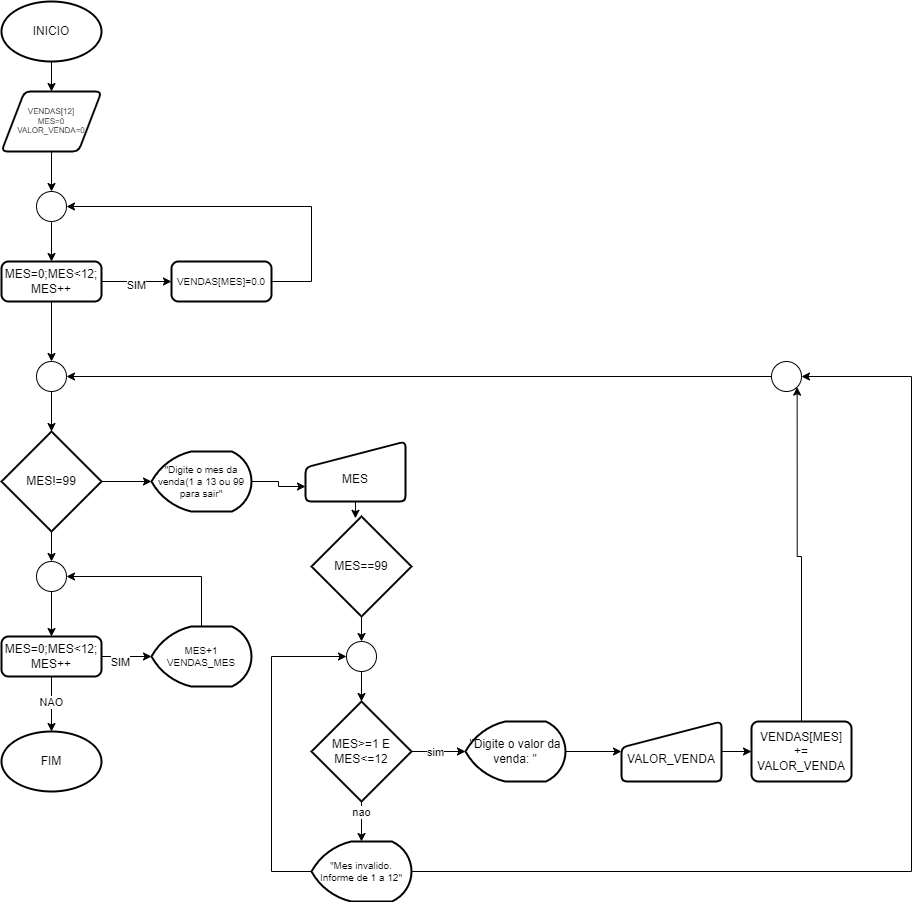

The diagram above was exported from draw.io. Its source (the exported page's mxGraphModel, read from the mxfile embedded in the PNG):
<mxGraphModel dx="1500" dy="807" grid="1" gridSize="10" guides="1" tooltips="1" connect="1" arrows="1" fold="1" page="1" pageScale="1" pageWidth="827" pageHeight="1169" math="0" shadow="0">
  <root>
    <mxCell id="0" />
    <mxCell id="1" parent="0" />
    <mxCell id="CU6-TgZBcIu9nGTS_j68-3" style="edgeStyle=orthogonalEdgeStyle;rounded=0;orthogonalLoop=1;jettySize=auto;html=1;exitX=0.5;exitY=1;exitDx=0;exitDy=0;exitPerimeter=0;entryX=0.5;entryY=0;entryDx=0;entryDy=0;" edge="1" parent="1" source="CU6-TgZBcIu9nGTS_j68-1" target="CU6-TgZBcIu9nGTS_j68-2">
      <mxGeometry relative="1" as="geometry" />
    </mxCell>
    <mxCell id="CU6-TgZBcIu9nGTS_j68-1" value="INICIO" style="strokeWidth=2;html=1;shape=mxgraph.flowchart.start_1;whiteSpace=wrap;" vertex="1" parent="1">
      <mxGeometry x="10" y="20" width="100" height="60" as="geometry" />
    </mxCell>
    <mxCell id="CU6-TgZBcIu9nGTS_j68-2" value="VENDAS[12]&lt;div style=&quot;font-size: 8px;&quot;&gt;MES=0&lt;/div&gt;&lt;div style=&quot;font-size: 8px;&quot;&gt;VALOR_VENDA=0&lt;/div&gt;" style="shape=parallelogram;html=1;strokeWidth=2;perimeter=parallelogramPerimeter;whiteSpace=wrap;rounded=1;arcSize=12;size=0.23;fontSize=8;" vertex="1" parent="1">
      <mxGeometry x="10" y="110" width="100" height="60" as="geometry" />
    </mxCell>
    <mxCell id="CU6-TgZBcIu9nGTS_j68-7" style="edgeStyle=orthogonalEdgeStyle;rounded=0;orthogonalLoop=1;jettySize=auto;html=1;exitX=1;exitY=0.5;exitDx=0;exitDy=0;entryX=0;entryY=0.5;entryDx=0;entryDy=0;" edge="1" parent="1" source="CU6-TgZBcIu9nGTS_j68-4" target="CU6-TgZBcIu9nGTS_j68-6">
      <mxGeometry relative="1" as="geometry" />
    </mxCell>
    <mxCell id="CU6-TgZBcIu9nGTS_j68-13" value="SIM" style="edgeLabel;html=1;align=center;verticalAlign=middle;resizable=0;points=[];" vertex="1" connectable="0" parent="CU6-TgZBcIu9nGTS_j68-7">
      <mxGeometry x="-0.0057" y="-3" relative="1" as="geometry">
        <mxPoint as="offset" />
      </mxGeometry>
    </mxCell>
    <mxCell id="CU6-TgZBcIu9nGTS_j68-4" value="MES=0;MES&amp;lt;12; MES++" style="rounded=1;whiteSpace=wrap;html=1;absoluteArcSize=1;arcSize=14;strokeWidth=2;" vertex="1" parent="1">
      <mxGeometry x="10" y="280" width="100" height="40" as="geometry" />
    </mxCell>
    <mxCell id="CU6-TgZBcIu9nGTS_j68-6" value="VENDAS[MES]=0.0" style="rounded=1;whiteSpace=wrap;html=1;absoluteArcSize=1;arcSize=14;strokeWidth=2;fontSize=10;" vertex="1" parent="1">
      <mxGeometry x="180" y="280" width="100" height="40" as="geometry" />
    </mxCell>
    <mxCell id="CU6-TgZBcIu9nGTS_j68-10" style="edgeStyle=orthogonalEdgeStyle;rounded=0;orthogonalLoop=1;jettySize=auto;html=1;exitX=0.5;exitY=1;exitDx=0;exitDy=0;exitPerimeter=0;entryX=0.5;entryY=0;entryDx=0;entryDy=0;" edge="1" parent="1" source="CU6-TgZBcIu9nGTS_j68-8" target="CU6-TgZBcIu9nGTS_j68-4">
      <mxGeometry relative="1" as="geometry" />
    </mxCell>
    <mxCell id="CU6-TgZBcIu9nGTS_j68-8" value="" style="verticalLabelPosition=bottom;verticalAlign=top;html=1;shape=mxgraph.flowchart.on-page_reference;" vertex="1" parent="1">
      <mxGeometry x="45" y="210" width="30" height="30" as="geometry" />
    </mxCell>
    <mxCell id="CU6-TgZBcIu9nGTS_j68-9" style="edgeStyle=orthogonalEdgeStyle;rounded=0;orthogonalLoop=1;jettySize=auto;html=1;exitX=0.5;exitY=1;exitDx=0;exitDy=0;entryX=0.5;entryY=0;entryDx=0;entryDy=0;entryPerimeter=0;" edge="1" parent="1" source="CU6-TgZBcIu9nGTS_j68-2" target="CU6-TgZBcIu9nGTS_j68-8">
      <mxGeometry relative="1" as="geometry" />
    </mxCell>
    <mxCell id="CU6-TgZBcIu9nGTS_j68-11" style="edgeStyle=orthogonalEdgeStyle;rounded=0;orthogonalLoop=1;jettySize=auto;html=1;exitX=1;exitY=0.5;exitDx=0;exitDy=0;entryX=1;entryY=0.5;entryDx=0;entryDy=0;entryPerimeter=0;" edge="1" parent="1" source="CU6-TgZBcIu9nGTS_j68-6" target="CU6-TgZBcIu9nGTS_j68-8">
      <mxGeometry relative="1" as="geometry">
        <Array as="points">
          <mxPoint x="320" y="300" />
          <mxPoint x="320" y="225" />
        </Array>
      </mxGeometry>
    </mxCell>
    <mxCell id="CU6-TgZBcIu9nGTS_j68-18" value="" style="edgeStyle=orthogonalEdgeStyle;rounded=0;orthogonalLoop=1;jettySize=auto;html=1;" edge="1" parent="1" source="CU6-TgZBcIu9nGTS_j68-15" target="CU6-TgZBcIu9nGTS_j68-16">
      <mxGeometry relative="1" as="geometry" />
    </mxCell>
    <mxCell id="CU6-TgZBcIu9nGTS_j68-15" value="" style="verticalLabelPosition=bottom;verticalAlign=top;html=1;shape=mxgraph.flowchart.on-page_reference;" vertex="1" parent="1">
      <mxGeometry x="45" y="380" width="30" height="30" as="geometry" />
    </mxCell>
    <mxCell id="CU6-TgZBcIu9nGTS_j68-16" value="MES!=99" style="strokeWidth=2;html=1;shape=mxgraph.flowchart.decision;whiteSpace=wrap;" vertex="1" parent="1">
      <mxGeometry x="10" y="450" width="100" height="100" as="geometry" />
    </mxCell>
    <mxCell id="CU6-TgZBcIu9nGTS_j68-17" style="edgeStyle=orthogonalEdgeStyle;rounded=0;orthogonalLoop=1;jettySize=auto;html=1;exitX=0.5;exitY=1;exitDx=0;exitDy=0;entryX=0.5;entryY=0;entryDx=0;entryDy=0;entryPerimeter=0;" edge="1" parent="1" source="CU6-TgZBcIu9nGTS_j68-4" target="CU6-TgZBcIu9nGTS_j68-15">
      <mxGeometry relative="1" as="geometry" />
    </mxCell>
    <mxCell id="CU6-TgZBcIu9nGTS_j68-47" style="edgeStyle=orthogonalEdgeStyle;rounded=0;orthogonalLoop=1;jettySize=auto;html=1;exitX=1;exitY=0.5;exitDx=0;exitDy=0;exitPerimeter=0;entryX=0;entryY=0.75;entryDx=0;entryDy=0;" edge="1" parent="1" source="CU6-TgZBcIu9nGTS_j68-20" target="CU6-TgZBcIu9nGTS_j68-22">
      <mxGeometry relative="1" as="geometry">
        <mxPoint x="290" y="500.0952380952381" as="targetPoint" />
      </mxGeometry>
    </mxCell>
    <mxCell id="CU6-TgZBcIu9nGTS_j68-20" value="&quot;Digite o mes da venda(1 a 13 ou 99 para sair&quot;" style="strokeWidth=2;html=1;shape=mxgraph.flowchart.display;whiteSpace=wrap;fontSize=10;" vertex="1" parent="1">
      <mxGeometry x="160" y="470" width="100" height="60" as="geometry" />
    </mxCell>
    <mxCell id="CU6-TgZBcIu9nGTS_j68-21" style="edgeStyle=orthogonalEdgeStyle;rounded=0;orthogonalLoop=1;jettySize=auto;html=1;exitX=1;exitY=0.5;exitDx=0;exitDy=0;exitPerimeter=0;entryX=0;entryY=0.5;entryDx=0;entryDy=0;entryPerimeter=0;" edge="1" parent="1" source="CU6-TgZBcIu9nGTS_j68-16" target="CU6-TgZBcIu9nGTS_j68-20">
      <mxGeometry relative="1" as="geometry" />
    </mxCell>
    <mxCell id="CU6-TgZBcIu9nGTS_j68-22" value="&lt;div&gt;&lt;br&gt;&lt;/div&gt;MES" style="html=1;strokeWidth=2;shape=manualInput;whiteSpace=wrap;rounded=1;size=26;arcSize=11;" vertex="1" parent="1">
      <mxGeometry x="314" y="460" width="100" height="60" as="geometry" />
    </mxCell>
    <mxCell id="CU6-TgZBcIu9nGTS_j68-24" value="MES==99" style="strokeWidth=2;html=1;shape=mxgraph.flowchart.decision;whiteSpace=wrap;" vertex="1" parent="1">
      <mxGeometry x="320" y="535" width="100" height="100" as="geometry" />
    </mxCell>
    <mxCell id="CU6-TgZBcIu9nGTS_j68-26" value="MES&amp;gt;=1 E MES&amp;lt;=12" style="strokeWidth=2;html=1;shape=mxgraph.flowchart.decision;whiteSpace=wrap;" vertex="1" parent="1">
      <mxGeometry x="320" y="720" width="100" height="100" as="geometry" />
    </mxCell>
    <mxCell id="CU6-TgZBcIu9nGTS_j68-31" style="edgeStyle=orthogonalEdgeStyle;rounded=0;orthogonalLoop=1;jettySize=auto;html=1;exitX=1;exitY=0.5;exitDx=0;exitDy=0;exitPerimeter=0;entryX=0;entryY=0.5;entryDx=0;entryDy=0;" edge="1" parent="1" source="CU6-TgZBcIu9nGTS_j68-28" target="CU6-TgZBcIu9nGTS_j68-30">
      <mxGeometry relative="1" as="geometry" />
    </mxCell>
    <mxCell id="CU6-TgZBcIu9nGTS_j68-28" value="&quot;Digite o valor da venda: &quot;" style="strokeWidth=2;html=1;shape=mxgraph.flowchart.display;whiteSpace=wrap;" vertex="1" parent="1">
      <mxGeometry x="474" y="740" width="100" height="60" as="geometry" />
    </mxCell>
    <mxCell id="CU6-TgZBcIu9nGTS_j68-29" style="edgeStyle=orthogonalEdgeStyle;rounded=0;orthogonalLoop=1;jettySize=auto;html=1;exitX=1;exitY=0.5;exitDx=0;exitDy=0;exitPerimeter=0;entryX=0;entryY=0.5;entryDx=0;entryDy=0;entryPerimeter=0;" edge="1" parent="1" source="CU6-TgZBcIu9nGTS_j68-26" target="CU6-TgZBcIu9nGTS_j68-28">
      <mxGeometry relative="1" as="geometry" />
    </mxCell>
    <mxCell id="CU6-TgZBcIu9nGTS_j68-45" value="sim" style="edgeLabel;html=1;align=center;verticalAlign=middle;resizable=0;points=[];" vertex="1" connectable="0" parent="CU6-TgZBcIu9nGTS_j68-29">
      <mxGeometry x="-0.1605" relative="1" as="geometry">
        <mxPoint as="offset" />
      </mxGeometry>
    </mxCell>
    <mxCell id="CU6-TgZBcIu9nGTS_j68-33" style="edgeStyle=orthogonalEdgeStyle;rounded=0;orthogonalLoop=1;jettySize=auto;html=1;exitX=1;exitY=0.5;exitDx=0;exitDy=0;entryX=0;entryY=0.5;entryDx=0;entryDy=0;" edge="1" parent="1" source="CU6-TgZBcIu9nGTS_j68-30" target="CU6-TgZBcIu9nGTS_j68-32">
      <mxGeometry relative="1" as="geometry" />
    </mxCell>
    <mxCell id="CU6-TgZBcIu9nGTS_j68-30" value="&lt;div&gt;&lt;br&gt;&lt;/div&gt;VALOR_VENDA" style="html=1;strokeWidth=2;shape=manualInput;whiteSpace=wrap;rounded=1;size=26;arcSize=11;" vertex="1" parent="1">
      <mxGeometry x="630" y="740" width="100" height="60" as="geometry" />
    </mxCell>
    <mxCell id="CU6-TgZBcIu9nGTS_j68-32" value="VENDAS[MES] += VALOR_VENDA" style="rounded=1;whiteSpace=wrap;html=1;absoluteArcSize=1;arcSize=14;strokeWidth=2;" vertex="1" parent="1">
      <mxGeometry x="760" y="740" width="100" height="60" as="geometry" />
    </mxCell>
    <mxCell id="CU6-TgZBcIu9nGTS_j68-34" value="&quot;Mes invalido. Informe de 1 a 12&quot;" style="strokeWidth=2;html=1;shape=mxgraph.flowchart.display;whiteSpace=wrap;fontSize=10;" vertex="1" parent="1">
      <mxGeometry x="320" y="860" width="100" height="60" as="geometry" />
    </mxCell>
    <mxCell id="CU6-TgZBcIu9nGTS_j68-35" style="edgeStyle=orthogonalEdgeStyle;rounded=0;orthogonalLoop=1;jettySize=auto;html=1;exitX=0.5;exitY=1;exitDx=0;exitDy=0;exitPerimeter=0;entryX=0.5;entryY=0;entryDx=0;entryDy=0;entryPerimeter=0;" edge="1" parent="1" source="CU6-TgZBcIu9nGTS_j68-26" target="CU6-TgZBcIu9nGTS_j68-34">
      <mxGeometry relative="1" as="geometry" />
    </mxCell>
    <mxCell id="CU6-TgZBcIu9nGTS_j68-46" value="nao" style="edgeLabel;html=1;align=center;verticalAlign=middle;resizable=0;points=[];" vertex="1" connectable="0" parent="CU6-TgZBcIu9nGTS_j68-35">
      <mxGeometry x="-0.4667" y="-1" relative="1" as="geometry">
        <mxPoint as="offset" />
      </mxGeometry>
    </mxCell>
    <mxCell id="CU6-TgZBcIu9nGTS_j68-40" style="edgeStyle=orthogonalEdgeStyle;rounded=0;orthogonalLoop=1;jettySize=auto;html=1;exitX=0;exitY=0.5;exitDx=0;exitDy=0;exitPerimeter=0;" edge="1" parent="1" source="CU6-TgZBcIu9nGTS_j68-37" target="CU6-TgZBcIu9nGTS_j68-15">
      <mxGeometry relative="1" as="geometry" />
    </mxCell>
    <mxCell id="CU6-TgZBcIu9nGTS_j68-37" value="" style="verticalLabelPosition=bottom;verticalAlign=top;html=1;shape=mxgraph.flowchart.on-page_reference;" vertex="1" parent="1">
      <mxGeometry x="780" y="380" width="30" height="30" as="geometry" />
    </mxCell>
    <mxCell id="CU6-TgZBcIu9nGTS_j68-55" style="edgeStyle=orthogonalEdgeStyle;rounded=0;orthogonalLoop=1;jettySize=auto;html=1;exitX=1;exitY=0.5;exitDx=0;exitDy=0;" edge="1" parent="1" source="CU6-TgZBcIu9nGTS_j68-43" target="CU6-TgZBcIu9nGTS_j68-54">
      <mxGeometry relative="1" as="geometry" />
    </mxCell>
    <mxCell id="CU6-TgZBcIu9nGTS_j68-59" value="SIM" style="edgeLabel;html=1;align=center;verticalAlign=middle;resizable=0;points=[];" vertex="1" connectable="0" parent="CU6-TgZBcIu9nGTS_j68-55">
      <mxGeometry x="-0.2457" y="-5" relative="1" as="geometry">
        <mxPoint as="offset" />
      </mxGeometry>
    </mxCell>
    <mxCell id="CU6-TgZBcIu9nGTS_j68-43" value="MES=0;MES&amp;lt;12; MES++" style="rounded=1;whiteSpace=wrap;html=1;absoluteArcSize=1;arcSize=14;strokeWidth=2;" vertex="1" parent="1">
      <mxGeometry x="10" y="655" width="100" height="40" as="geometry" />
    </mxCell>
    <mxCell id="CU6-TgZBcIu9nGTS_j68-48" style="edgeStyle=orthogonalEdgeStyle;rounded=0;orthogonalLoop=1;jettySize=auto;html=1;exitX=0.5;exitY=1;exitDx=0;exitDy=0;entryX=0.439;entryY=0.018;entryDx=0;entryDy=0;entryPerimeter=0;" edge="1" parent="1" source="CU6-TgZBcIu9nGTS_j68-22" target="CU6-TgZBcIu9nGTS_j68-24">
      <mxGeometry relative="1" as="geometry" />
    </mxCell>
    <mxCell id="CU6-TgZBcIu9nGTS_j68-49" value="" style="verticalLabelPosition=bottom;verticalAlign=top;html=1;shape=mxgraph.flowchart.on-page_reference;" vertex="1" parent="1">
      <mxGeometry x="355" y="660" width="30" height="30" as="geometry" />
    </mxCell>
    <mxCell id="CU6-TgZBcIu9nGTS_j68-50" style="edgeStyle=orthogonalEdgeStyle;rounded=0;orthogonalLoop=1;jettySize=auto;html=1;exitX=0.5;exitY=1;exitDx=0;exitDy=0;exitPerimeter=0;entryX=0.5;entryY=0;entryDx=0;entryDy=0;entryPerimeter=0;" edge="1" parent="1" source="CU6-TgZBcIu9nGTS_j68-24" target="CU6-TgZBcIu9nGTS_j68-49">
      <mxGeometry relative="1" as="geometry" />
    </mxCell>
    <mxCell id="CU6-TgZBcIu9nGTS_j68-51" style="edgeStyle=orthogonalEdgeStyle;rounded=0;orthogonalLoop=1;jettySize=auto;html=1;exitX=0.5;exitY=1;exitDx=0;exitDy=0;exitPerimeter=0;entryX=0.5;entryY=0;entryDx=0;entryDy=0;entryPerimeter=0;" edge="1" parent="1" source="CU6-TgZBcIu9nGTS_j68-49" target="CU6-TgZBcIu9nGTS_j68-26">
      <mxGeometry relative="1" as="geometry" />
    </mxCell>
    <mxCell id="CU6-TgZBcIu9nGTS_j68-52" style="edgeStyle=orthogonalEdgeStyle;rounded=0;orthogonalLoop=1;jettySize=auto;html=1;exitX=0;exitY=0.5;exitDx=0;exitDy=0;exitPerimeter=0;entryX=0;entryY=0.5;entryDx=0;entryDy=0;entryPerimeter=0;" edge="1" parent="1" source="CU6-TgZBcIu9nGTS_j68-34" target="CU6-TgZBcIu9nGTS_j68-49">
      <mxGeometry relative="1" as="geometry">
        <Array as="points">
          <mxPoint x="280" y="890" />
          <mxPoint x="280" y="675" />
        </Array>
      </mxGeometry>
    </mxCell>
    <mxCell id="CU6-TgZBcIu9nGTS_j68-53" style="edgeStyle=orthogonalEdgeStyle;rounded=0;orthogonalLoop=1;jettySize=auto;html=1;exitX=0.5;exitY=0;exitDx=0;exitDy=0;entryX=0.855;entryY=0.855;entryDx=0;entryDy=0;entryPerimeter=0;" edge="1" parent="1" source="CU6-TgZBcIu9nGTS_j68-32" target="CU6-TgZBcIu9nGTS_j68-37">
      <mxGeometry relative="1" as="geometry" />
    </mxCell>
    <mxCell id="CU6-TgZBcIu9nGTS_j68-54" value="MES+1&lt;div&gt;VENDAS_MES&lt;/div&gt;" style="strokeWidth=2;html=1;shape=mxgraph.flowchart.display;whiteSpace=wrap;fontSize=10;" vertex="1" parent="1">
      <mxGeometry x="160" y="645" width="100" height="60" as="geometry" />
    </mxCell>
    <mxCell id="CU6-TgZBcIu9nGTS_j68-62" style="edgeStyle=orthogonalEdgeStyle;rounded=0;orthogonalLoop=1;jettySize=auto;html=1;exitX=0.5;exitY=1;exitDx=0;exitDy=0;exitPerimeter=0;entryX=0.5;entryY=0;entryDx=0;entryDy=0;" edge="1" parent="1" source="CU6-TgZBcIu9nGTS_j68-56" target="CU6-TgZBcIu9nGTS_j68-43">
      <mxGeometry relative="1" as="geometry" />
    </mxCell>
    <mxCell id="CU6-TgZBcIu9nGTS_j68-56" value="" style="verticalLabelPosition=bottom;verticalAlign=top;html=1;shape=mxgraph.flowchart.on-page_reference;" vertex="1" parent="1">
      <mxGeometry x="45" y="580" width="30" height="30" as="geometry" />
    </mxCell>
    <mxCell id="CU6-TgZBcIu9nGTS_j68-57" value="FIM" style="strokeWidth=2;html=1;shape=mxgraph.flowchart.start_1;whiteSpace=wrap;" vertex="1" parent="1">
      <mxGeometry x="10" y="750" width="100" height="60" as="geometry" />
    </mxCell>
    <mxCell id="CU6-TgZBcIu9nGTS_j68-58" style="edgeStyle=orthogonalEdgeStyle;rounded=0;orthogonalLoop=1;jettySize=auto;html=1;exitX=0.5;exitY=1;exitDx=0;exitDy=0;entryX=0.5;entryY=0;entryDx=0;entryDy=0;entryPerimeter=0;" edge="1" parent="1" source="CU6-TgZBcIu9nGTS_j68-43" target="CU6-TgZBcIu9nGTS_j68-57">
      <mxGeometry relative="1" as="geometry" />
    </mxCell>
    <mxCell id="CU6-TgZBcIu9nGTS_j68-60" value="NAO" style="edgeLabel;html=1;align=center;verticalAlign=middle;resizable=0;points=[];" vertex="1" connectable="0" parent="CU6-TgZBcIu9nGTS_j68-58">
      <mxGeometry x="-0.0753" y="-1" relative="1" as="geometry">
        <mxPoint as="offset" />
      </mxGeometry>
    </mxCell>
    <mxCell id="CU6-TgZBcIu9nGTS_j68-61" style="edgeStyle=orthogonalEdgeStyle;rounded=0;orthogonalLoop=1;jettySize=auto;html=1;exitX=0.5;exitY=0;exitDx=0;exitDy=0;exitPerimeter=0;entryX=1;entryY=0.5;entryDx=0;entryDy=0;entryPerimeter=0;" edge="1" parent="1" source="CU6-TgZBcIu9nGTS_j68-54" target="CU6-TgZBcIu9nGTS_j68-56">
      <mxGeometry relative="1" as="geometry" />
    </mxCell>
    <mxCell id="CU6-TgZBcIu9nGTS_j68-63" style="edgeStyle=orthogonalEdgeStyle;rounded=0;orthogonalLoop=1;jettySize=auto;html=1;exitX=0.5;exitY=1;exitDx=0;exitDy=0;exitPerimeter=0;entryX=0.5;entryY=0;entryDx=0;entryDy=0;entryPerimeter=0;" edge="1" parent="1" source="CU6-TgZBcIu9nGTS_j68-16" target="CU6-TgZBcIu9nGTS_j68-56">
      <mxGeometry relative="1" as="geometry" />
    </mxCell>
    <mxCell id="CU6-TgZBcIu9nGTS_j68-64" style="edgeStyle=orthogonalEdgeStyle;rounded=0;orthogonalLoop=1;jettySize=auto;html=1;exitX=1;exitY=0.5;exitDx=0;exitDy=0;exitPerimeter=0;entryX=1;entryY=0.5;entryDx=0;entryDy=0;entryPerimeter=0;" edge="1" parent="1" source="CU6-TgZBcIu9nGTS_j68-34" target="CU6-TgZBcIu9nGTS_j68-37">
      <mxGeometry relative="1" as="geometry">
        <Array as="points">
          <mxPoint x="920" y="890" />
          <mxPoint x="920" y="395" />
        </Array>
      </mxGeometry>
    </mxCell>
  </root>
</mxGraphModel>